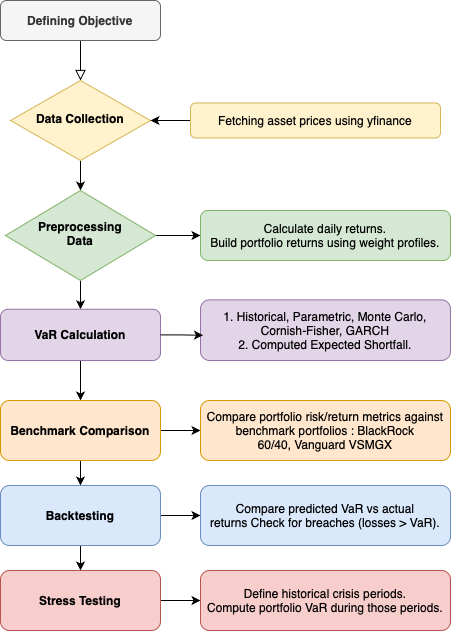

The diagram above was exported from draw.io. Its source (the exported page's mxGraphModel, read from the mxfile embedded in the PNG):
<mxGraphModel dx="966" dy="687" grid="1" gridSize="10" guides="1" tooltips="1" connect="1" arrows="1" fold="1" page="1" pageScale="1" pageWidth="827" pageHeight="1169" math="0" shadow="0">
  <root>
    <mxCell id="WIyWlLk6GJQsqaUBKTNV-0" />
    <mxCell id="WIyWlLk6GJQsqaUBKTNV-1" parent="WIyWlLk6GJQsqaUBKTNV-0" />
    <mxCell id="WIyWlLk6GJQsqaUBKTNV-2" value="" style="rounded=0;html=1;jettySize=auto;orthogonalLoop=1;fontSize=11;endArrow=block;endFill=0;endSize=8;strokeWidth=1;shadow=0;labelBackgroundColor=none;edgeStyle=orthogonalEdgeStyle;" parent="WIyWlLk6GJQsqaUBKTNV-1" source="WIyWlLk6GJQsqaUBKTNV-3" target="WIyWlLk6GJQsqaUBKTNV-6" edge="1">
      <mxGeometry relative="1" as="geometry" />
    </mxCell>
    <mxCell id="WIyWlLk6GJQsqaUBKTNV-3" value="&lt;b&gt;Defining Objective&lt;/b&gt;" style="rounded=1;whiteSpace=wrap;html=1;fontSize=12;glass=0;strokeWidth=1;shadow=0;fillColor=#f5f5f5;strokeColor=#666666;fontColor=#333333;" parent="WIyWlLk6GJQsqaUBKTNV-1" vertex="1">
      <mxGeometry x="120" y="100" width="160" height="40" as="geometry" />
    </mxCell>
    <mxCell id="OMf2arlj3BXhtVSd2Gkz-3" style="edgeStyle=orthogonalEdgeStyle;rounded=0;orthogonalLoop=1;jettySize=auto;html=1;exitX=0.5;exitY=1;exitDx=0;exitDy=0;entryX=0.5;entryY=0;entryDx=0;entryDy=0;" edge="1" parent="WIyWlLk6GJQsqaUBKTNV-1" source="WIyWlLk6GJQsqaUBKTNV-6" target="WIyWlLk6GJQsqaUBKTNV-10">
      <mxGeometry relative="1" as="geometry" />
    </mxCell>
    <mxCell id="WIyWlLk6GJQsqaUBKTNV-6" value="&lt;b&gt;Data Collection&lt;/b&gt;" style="rhombus;whiteSpace=wrap;html=1;shadow=0;fontFamily=Helvetica;fontSize=12;align=center;strokeWidth=1;spacing=6;spacingTop=-4;fillColor=#fff2cc;strokeColor=#d6b656;" parent="WIyWlLk6GJQsqaUBKTNV-1" vertex="1">
      <mxGeometry x="130" y="180" width="140" height="80" as="geometry" />
    </mxCell>
    <mxCell id="OMf2arlj3BXhtVSd2Gkz-0" style="edgeStyle=orthogonalEdgeStyle;rounded=0;orthogonalLoop=1;jettySize=auto;html=1;entryX=1;entryY=0.5;entryDx=0;entryDy=0;" edge="1" parent="WIyWlLk6GJQsqaUBKTNV-1" source="WIyWlLk6GJQsqaUBKTNV-7" target="WIyWlLk6GJQsqaUBKTNV-6">
      <mxGeometry relative="1" as="geometry" />
    </mxCell>
    <mxCell id="WIyWlLk6GJQsqaUBKTNV-7" value="&lt;span style=&quot;text-align: start;&quot;&gt;&lt;font&gt;Fetching asset prices using yfinance&lt;/font&gt;&lt;/span&gt;" style="rounded=1;whiteSpace=wrap;html=1;fontSize=12;glass=0;strokeWidth=1;shadow=0;fillColor=#fff2cc;strokeColor=#d6b656;" parent="WIyWlLk6GJQsqaUBKTNV-1" vertex="1">
      <mxGeometry x="310" y="202.5" width="250" height="35" as="geometry" />
    </mxCell>
    <mxCell id="OMf2arlj3BXhtVSd2Gkz-4" style="edgeStyle=orthogonalEdgeStyle;rounded=0;orthogonalLoop=1;jettySize=auto;html=1;exitX=0.5;exitY=1;exitDx=0;exitDy=0;entryX=0.5;entryY=0;entryDx=0;entryDy=0;" edge="1" parent="WIyWlLk6GJQsqaUBKTNV-1" source="WIyWlLk6GJQsqaUBKTNV-10" target="WIyWlLk6GJQsqaUBKTNV-11">
      <mxGeometry relative="1" as="geometry" />
    </mxCell>
    <mxCell id="OMf2arlj3BXhtVSd2Gkz-5" style="edgeStyle=orthogonalEdgeStyle;rounded=0;orthogonalLoop=1;jettySize=auto;html=1;exitX=1;exitY=0.5;exitDx=0;exitDy=0;entryX=0;entryY=0.5;entryDx=0;entryDy=0;" edge="1" parent="WIyWlLk6GJQsqaUBKTNV-1" source="WIyWlLk6GJQsqaUBKTNV-10" target="WIyWlLk6GJQsqaUBKTNV-12">
      <mxGeometry relative="1" as="geometry" />
    </mxCell>
    <mxCell id="WIyWlLk6GJQsqaUBKTNV-10" value="&lt;font&gt;&lt;span style=&quot;text-align: start;&quot;&gt;&lt;font&gt;&lt;b&gt;Pre&lt;/b&gt;&lt;/font&gt;&lt;/span&gt;&lt;b style=&quot;text-align: start;&quot;&gt;processing&lt;/b&gt;&lt;/font&gt;&lt;div&gt;&lt;b style=&quot;text-align: start;&quot;&gt;&lt;font&gt;Data&lt;/font&gt;&lt;/b&gt;&lt;/div&gt;" style="rhombus;whiteSpace=wrap;html=1;shadow=0;fontFamily=Helvetica;fontSize=12;align=center;strokeWidth=1;spacing=6;spacingTop=-4;fillColor=#d5e8d4;strokeColor=#82b366;" parent="WIyWlLk6GJQsqaUBKTNV-1" vertex="1">
      <mxGeometry x="125" y="290" width="150" height="90" as="geometry" />
    </mxCell>
    <mxCell id="OMf2arlj3BXhtVSd2Gkz-10" style="edgeStyle=orthogonalEdgeStyle;rounded=0;orthogonalLoop=1;jettySize=auto;html=1;exitX=0.5;exitY=1;exitDx=0;exitDy=0;entryX=0.5;entryY=0;entryDx=0;entryDy=0;" edge="1" parent="WIyWlLk6GJQsqaUBKTNV-1" source="WIyWlLk6GJQsqaUBKTNV-11" target="OMf2arlj3BXhtVSd2Gkz-7">
      <mxGeometry relative="1" as="geometry" />
    </mxCell>
    <mxCell id="WIyWlLk6GJQsqaUBKTNV-11" value="&lt;span style=&quot;text-align: start;&quot;&gt;&lt;b&gt;&lt;font&gt;VaR Calculation&lt;/font&gt;&lt;/b&gt;&lt;/span&gt;" style="rounded=1;whiteSpace=wrap;html=1;fontSize=12;glass=0;strokeWidth=1;shadow=0;fillColor=#e1d5e7;strokeColor=#9673a6;" parent="WIyWlLk6GJQsqaUBKTNV-1" vertex="1">
      <mxGeometry x="120" y="408.75" width="160" height="51.25" as="geometry" />
    </mxCell>
    <mxCell id="WIyWlLk6GJQsqaUBKTNV-12" value="&lt;span style=&quot;text-align: start;&quot;&gt;&lt;font&gt;Calculate daily returns.&lt;/font&gt;&lt;/span&gt;&lt;div&gt;&lt;span style=&quot;text-align: start;&quot;&gt;&lt;font&gt;Build portfolio returns using weight profiles.&lt;/font&gt;&lt;/span&gt;&lt;/div&gt;" style="rounded=1;whiteSpace=wrap;html=1;fontSize=12;glass=0;strokeWidth=1;shadow=0;fillColor=#d5e8d4;strokeColor=#82b366;" parent="WIyWlLk6GJQsqaUBKTNV-1" vertex="1">
      <mxGeometry x="320" y="310" width="250" height="50" as="geometry" />
    </mxCell>
    <mxCell id="OMf2arlj3BXhtVSd2Gkz-2" value="&lt;span style=&quot;font-style: normal; font-variant-caps: normal; font-weight: 400; letter-spacing: normal; text-align: start; text-indent: 0px; text-transform: none; white-space: normal; word-spacing: 0px; -webkit-text-stroke-width: 0px; text-decoration: none; caret-color: rgb(0, 0, 0); color: rgb(0, 0, 0); float: none; display: inline !important;&quot;&gt;&lt;font&gt;1. Historical, Parametric, Monte Carlo, Cornish-Fisher, GARCH&lt;/font&gt;&lt;/span&gt;&lt;div&gt;&lt;span style=&quot;font-style: normal; font-variant-caps: normal; font-weight: 400; letter-spacing: normal; text-align: start; text-indent: 0px; text-transform: none; white-space: normal; word-spacing: 0px; -webkit-text-stroke-width: 0px; text-decoration: none; caret-color: rgb(0, 0, 0); color: rgb(0, 0, 0); float: none; display: inline !important;&quot;&gt;&lt;font&gt;2. Computed Expected Shortfall.&lt;/font&gt;&lt;/span&gt;&lt;/div&gt;" style="rounded=1;whiteSpace=wrap;html=1;fillColor=#e1d5e7;strokeColor=#9673a6;" vertex="1" parent="WIyWlLk6GJQsqaUBKTNV-1">
      <mxGeometry x="320" y="399.37" width="250" height="60.63" as="geometry" />
    </mxCell>
    <mxCell id="OMf2arlj3BXhtVSd2Gkz-6" style="edgeStyle=orthogonalEdgeStyle;rounded=0;orthogonalLoop=1;jettySize=auto;html=1;exitX=1;exitY=0.5;exitDx=0;exitDy=0;entryX=0.01;entryY=0.584;entryDx=0;entryDy=0;entryPerimeter=0;" edge="1" parent="WIyWlLk6GJQsqaUBKTNV-1" source="WIyWlLk6GJQsqaUBKTNV-11" target="OMf2arlj3BXhtVSd2Gkz-2">
      <mxGeometry relative="1" as="geometry" />
    </mxCell>
    <mxCell id="OMf2arlj3BXhtVSd2Gkz-9" style="edgeStyle=orthogonalEdgeStyle;rounded=0;orthogonalLoop=1;jettySize=auto;html=1;exitX=1;exitY=0.5;exitDx=0;exitDy=0;entryX=0;entryY=0.5;entryDx=0;entryDy=0;" edge="1" parent="WIyWlLk6GJQsqaUBKTNV-1" source="OMf2arlj3BXhtVSd2Gkz-7" target="OMf2arlj3BXhtVSd2Gkz-8">
      <mxGeometry relative="1" as="geometry" />
    </mxCell>
    <mxCell id="OMf2arlj3BXhtVSd2Gkz-19" style="edgeStyle=orthogonalEdgeStyle;rounded=0;orthogonalLoop=1;jettySize=auto;html=1;exitX=0.5;exitY=1;exitDx=0;exitDy=0;entryX=0.5;entryY=0;entryDx=0;entryDy=0;" edge="1" parent="WIyWlLk6GJQsqaUBKTNV-1" source="OMf2arlj3BXhtVSd2Gkz-7" target="OMf2arlj3BXhtVSd2Gkz-12">
      <mxGeometry relative="1" as="geometry" />
    </mxCell>
    <mxCell id="OMf2arlj3BXhtVSd2Gkz-7" value="&lt;span style=&quot;font-style: normal; font-variant-caps: normal; letter-spacing: normal; text-align: start; text-indent: 0px; text-transform: none; white-space: normal; word-spacing: 0px; -webkit-text-stroke-width: 0px; text-decoration: none; caret-color: rgb(0, 0, 0); color: rgb(0, 0, 0); float: none; display: inline !important;&quot;&gt;&lt;font&gt;&lt;b&gt;Benchmark Comparison&lt;/b&gt;&lt;/font&gt;&lt;/span&gt;" style="rounded=1;whiteSpace=wrap;html=1;fillColor=#ffe6cc;strokeColor=#d79b00;" vertex="1" parent="WIyWlLk6GJQsqaUBKTNV-1">
      <mxGeometry x="120" y="500" width="160" height="60" as="geometry" />
    </mxCell>
    <mxCell id="OMf2arlj3BXhtVSd2Gkz-8" value="&lt;font&gt;&lt;span style=&quot;text-align: start;&quot;&gt;&lt;font&gt;Compare portfolio risk/return metrics against benchmark portfolios :&amp;nbsp;&lt;/font&gt;&lt;/span&gt;&lt;span style=&quot;text-align: start;&quot;&gt;BlackRock 60/40,&amp;nbsp;&lt;/span&gt;&lt;span style=&quot;text-align: start;&quot;&gt;Vanguard VSMGX&lt;/span&gt;&lt;/font&gt;" style="rounded=1;whiteSpace=wrap;html=1;fillColor=#ffe6cc;strokeColor=#d79b00;" vertex="1" parent="WIyWlLk6GJQsqaUBKTNV-1">
      <mxGeometry x="320" y="500" width="250" height="60" as="geometry" />
    </mxCell>
    <mxCell id="OMf2arlj3BXhtVSd2Gkz-11" style="edgeStyle=orthogonalEdgeStyle;rounded=0;orthogonalLoop=1;jettySize=auto;html=1;exitX=1;exitY=0.5;exitDx=0;exitDy=0;entryX=0;entryY=0.5;entryDx=0;entryDy=0;" edge="1" parent="WIyWlLk6GJQsqaUBKTNV-1" source="OMf2arlj3BXhtVSd2Gkz-12" target="OMf2arlj3BXhtVSd2Gkz-13">
      <mxGeometry relative="1" as="geometry" />
    </mxCell>
    <mxCell id="OMf2arlj3BXhtVSd2Gkz-20" style="edgeStyle=orthogonalEdgeStyle;rounded=0;orthogonalLoop=1;jettySize=auto;html=1;exitX=0.5;exitY=1;exitDx=0;exitDy=0;" edge="1" parent="WIyWlLk6GJQsqaUBKTNV-1" source="OMf2arlj3BXhtVSd2Gkz-12" target="OMf2arlj3BXhtVSd2Gkz-15">
      <mxGeometry relative="1" as="geometry" />
    </mxCell>
    <mxCell id="OMf2arlj3BXhtVSd2Gkz-12" value="&lt;div style=&quot;text-align: start;&quot;&gt;&lt;font color=&quot;#000000&quot;&gt;&lt;span style=&quot;caret-color: rgb(0, 0, 0);&quot;&gt;&lt;b&gt;Backtesting&lt;/b&gt;&lt;/span&gt;&lt;/font&gt;&lt;/div&gt;" style="rounded=1;whiteSpace=wrap;html=1;fillColor=#dae8fc;strokeColor=#6c8ebf;" vertex="1" parent="WIyWlLk6GJQsqaUBKTNV-1">
      <mxGeometry x="120" y="585" width="160" height="60" as="geometry" />
    </mxCell>
    <mxCell id="OMf2arlj3BXhtVSd2Gkz-13" value="&lt;font&gt;&lt;span style=&quot;text-align: start;&quot;&gt;Compare predicted VaR vs actual returns&lt;/span&gt;&lt;span style=&quot;text-align: start;&quot;&gt;&amp;nbsp;Check for breaches (losses &amp;gt; VaR).&lt;/span&gt;&lt;/font&gt;" style="rounded=1;whiteSpace=wrap;html=1;fillColor=#dae8fc;strokeColor=#6c8ebf;" vertex="1" parent="WIyWlLk6GJQsqaUBKTNV-1">
      <mxGeometry x="320" y="585" width="250" height="60" as="geometry" />
    </mxCell>
    <mxCell id="OMf2arlj3BXhtVSd2Gkz-14" style="edgeStyle=orthogonalEdgeStyle;rounded=0;orthogonalLoop=1;jettySize=auto;html=1;exitX=1;exitY=0.5;exitDx=0;exitDy=0;entryX=0;entryY=0.5;entryDx=0;entryDy=0;" edge="1" parent="WIyWlLk6GJQsqaUBKTNV-1" source="OMf2arlj3BXhtVSd2Gkz-15" target="OMf2arlj3BXhtVSd2Gkz-16">
      <mxGeometry relative="1" as="geometry" />
    </mxCell>
    <mxCell id="OMf2arlj3BXhtVSd2Gkz-15" value="&lt;div style=&quot;text-align: start;&quot;&gt;&lt;font color=&quot;#000000&quot;&gt;&lt;span style=&quot;caret-color: rgb(0, 0, 0);&quot;&gt;&lt;b&gt;Stress Testing&lt;/b&gt;&lt;/span&gt;&lt;/font&gt;&lt;/div&gt;" style="rounded=1;whiteSpace=wrap;html=1;fillColor=#f8cecc;strokeColor=#b85450;" vertex="1" parent="WIyWlLk6GJQsqaUBKTNV-1">
      <mxGeometry x="120" y="670" width="160" height="60" as="geometry" />
    </mxCell>
    <mxCell id="OMf2arlj3BXhtVSd2Gkz-16" value="&lt;span style=&quot;text-align: start;&quot;&gt;&lt;font&gt;Define historical crisis periods.&lt;/font&gt;&lt;/span&gt;&lt;div&gt;&lt;span style=&quot;text-align: start;&quot;&gt;&lt;font&gt;Compute portfolio VaR during those periods.&lt;/font&gt;&lt;/span&gt;&lt;/div&gt;" style="rounded=1;whiteSpace=wrap;html=1;fillColor=#f8cecc;strokeColor=#b85450;" vertex="1" parent="WIyWlLk6GJQsqaUBKTNV-1">
      <mxGeometry x="320" y="670" width="250" height="60" as="geometry" />
    </mxCell>
  </root>
</mxGraphModel>